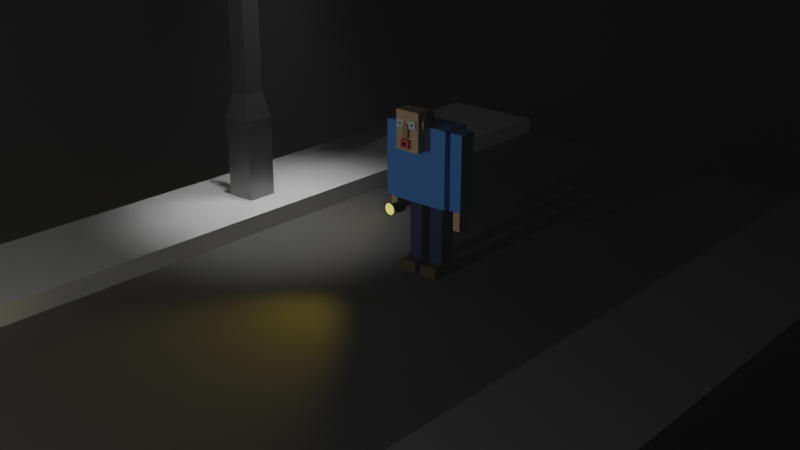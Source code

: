 # Source: ManInRoad.blend  (saved by Blender 2.90.8; exported with 4.5.12 LTS)
import bpy
from mathutils import Matrix  # noqa: F401  (used for matrix-valued properties, if any)

bpy.ops.wm.read_factory_settings(use_empty=True)
scene = bpy.context.scene
scene.name = 'Scene'

# ---- collections
col_collection = bpy.data.collections.new('Collection'); scene.collection.children.link(col_collection)
col_lights = bpy.data.collections.new('Lights'); scene.collection.children.link(col_lights)
col_man = bpy.data.collections.new('Man'); scene.collection.children.link(col_man)
col_lamp_post = bpy.data.collections.new('Lamp Post'); scene.collection.children.link(col_lamp_post)
col_floor = bpy.data.collections.new('Floor'); scene.collection.children.link(col_floor)

# ---- materials (node trees are filled in below, after node groups)
mat_light_blue = bpy.data.materials.new('Light Blue')
mat_skin_light = bpy.data.materials.new('Skin Light')
mat_dark_blue = bpy.data.materials.new('Dark Blue')
mat_brown = bpy.data.materials.new('Brown')
mat_material = bpy.data.materials.new('Material')
mat_material.alpha_threshold = 0.0
mat_material.line_color = (0.0, 0.0, 0.0, 1.0)
mat_skin_dark = bpy.data.materials.new('Skin Dark')
mat_material_002 = bpy.data.materials.new('Material.002')
mat_light = bpy.data.materials.new('Light')
mat_material_001 = bpy.data.materials.new('Material.001')
mat_mouth = bpy.data.materials.new('Mouth')
mat_material_003 = bpy.data.materials.new('Material.003')
mat_material_006 = bpy.data.materials.new('Material.006')
mat_material_004 = bpy.data.materials.new('Material.004')
mat_material_005 = bpy.data.materials.new('Material.005')

# ---- material node trees
mat_light_blue.use_nodes = True; mat_light_blue.node_tree.nodes.clear()
_N = mat_light_blue.node_tree.nodes; _L = mat_light_blue.node_tree.links
n0 = _N.new('ShaderNodeBsdfPrincipled'); n0.name = 'Principled BSDF'; n0.location = (10, 300)
n0.distribution = 'GGX'
n0.subsurface_method = 'BURLEY'
n0.inputs[0].default_value = (0.08367, 0.3288, 0.8, 1.0)
n0.inputs[3].default_value = 1.45
n0.inputs[27].default_value = (0.0, 0.0, 0.0, 1.0)
n0.inputs[28].default_value = 1.0
n1 = _N.new('ShaderNodeOutputMaterial'); n1.name = 'Material Output'; n1.location = (300, 300)
_L.new(n0.outputs[0], n1.inputs[0])
n1.is_active_output = True
mat_skin_light.use_nodes = True; mat_skin_light.node_tree.nodes.clear()
_N = mat_skin_light.node_tree.nodes; _L = mat_skin_light.node_tree.links
n0 = _N.new('ShaderNodeBsdfPrincipled'); n0.name = 'Principled BSDF'; n0.location = (10, 300)
n0.distribution = 'GGX'
n0.subsurface_method = 'BURLEY'
n0.inputs[0].default_value = (0.6728, 0.4784, 0.2805, 1.0)
n0.inputs[3].default_value = 1.45
n0.inputs[27].default_value = (0.0, 0.0, 0.0, 1.0)
n0.inputs[28].default_value = 1.0
n1 = _N.new('ShaderNodeOutputMaterial'); n1.name = 'Material Output'; n1.location = (300, 300)
_L.new(n0.outputs[0], n1.inputs[0])
n1.is_active_output = True
mat_dark_blue.use_nodes = True; mat_dark_blue.node_tree.nodes.clear()
_N = mat_dark_blue.node_tree.nodes; _L = mat_dark_blue.node_tree.links
n0 = _N.new('ShaderNodeBsdfPrincipled'); n0.name = 'Principled BSDF'; n0.location = (10, 300)
n0.distribution = 'GGX'
n0.subsurface_method = 'BURLEY'
n0.inputs[0].default_value = (0.01924, 0.04666, 0.1261, 1.0)
n0.inputs[3].default_value = 1.45
n0.inputs[27].default_value = (0.0, 0.0, 0.0, 1.0)
n0.inputs[28].default_value = 1.0
n1 = _N.new('ShaderNodeOutputMaterial'); n1.name = 'Material Output'; n1.location = (300, 300)
_L.new(n0.outputs[0], n1.inputs[0])
n1.is_active_output = True
mat_brown.use_nodes = True; mat_brown.node_tree.nodes.clear()
_N = mat_brown.node_tree.nodes; _L = mat_brown.node_tree.links
n0 = _N.new('ShaderNodeBsdfPrincipled'); n0.name = 'Principled BSDF'; n0.location = (10, 300)
n0.distribution = 'GGX'
n0.subsurface_method = 'BURLEY'
n0.inputs[0].default_value = (0.1051, 0.06828, 0.02769, 1.0)
n0.inputs[3].default_value = 1.45
n0.inputs[27].default_value = (0.0, 0.0, 0.0, 1.0)
n0.inputs[28].default_value = 1.0
n1 = _N.new('ShaderNodeOutputMaterial'); n1.name = 'Material Output'; n1.location = (300, 300)
_L.new(n0.outputs[0], n1.inputs[0])
n1.is_active_output = True
mat_material.use_nodes = True; mat_material.node_tree.nodes.clear()
_N = mat_material.node_tree.nodes; _L = mat_material.node_tree.links
n0 = _N.new('ShaderNodeOutputMaterial'); n0.name = 'Material Output'; n0.location = (300, 300)
n1 = _N.new('ShaderNodeBsdfPrincipled'); n1.name = 'Principled BSDF'; n1.location = (10, 300)
n1.distribution = 'GGX'
n1.subsurface_method = 'BURLEY'
n1.inputs[2].default_value = 0.0
n1.inputs[3].default_value = 1.45
n1.inputs[27].default_value = (0.0, 0.0, 0.0, 1.0)
n1.inputs[28].default_value = 1.0
_L.new(n1.outputs[0], n0.inputs[0])
n0.is_active_output = True
mat_skin_dark.use_nodes = True; mat_skin_dark.node_tree.nodes.clear()
_N = mat_skin_dark.node_tree.nodes; _L = mat_skin_dark.node_tree.links
n0 = _N.new('ShaderNodeBsdfPrincipled'); n0.name = 'Principled BSDF'; n0.location = (10, 300)
n0.distribution = 'GGX'
n0.subsurface_method = 'BURLEY'
n0.inputs[0].default_value = (0.4606, 0.3288, 0.1943, 1.0)
n0.inputs[3].default_value = 1.45
n0.inputs[27].default_value = (0.0, 0.0, 0.0, 1.0)
n0.inputs[28].default_value = 1.0
n1 = _N.new('ShaderNodeOutputMaterial'); n1.name = 'Material Output'; n1.location = (300, 300)
_L.new(n0.outputs[0], n1.inputs[0])
n1.is_active_output = True
mat_material_002.use_nodes = True; mat_material_002.node_tree.nodes.clear()
_N = mat_material_002.node_tree.nodes; _L = mat_material_002.node_tree.links
n0 = _N.new('ShaderNodeBsdfPrincipled'); n0.name = 'Principled BSDF'; n0.location = (10, 300)
n0.distribution = 'GGX'
n0.subsurface_method = 'BURLEY'
n0.inputs[0].default_value = (0.06187, 0.06187, 0.06187, 1.0)
n0.inputs[3].default_value = 1.45
n0.inputs[27].default_value = (0.0, 0.0, 0.0, 1.0)
n0.inputs[28].default_value = 1.0
n1 = _N.new('ShaderNodeOutputMaterial'); n1.name = 'Material Output'; n1.location = (300, 300)
_L.new(n0.outputs[0], n1.inputs[0])
n1.is_active_output = True
mat_light.use_nodes = True; mat_light.node_tree.nodes.clear()
_N = mat_light.node_tree.nodes; _L = mat_light.node_tree.links
n0 = _N.new('ShaderNodeBsdfPrincipled'); n0.name = 'Principled BSDF'; n0.location = (10, 300)
n0.distribution = 'GGX'
n0.subsurface_method = 'BURLEY'
n0.inputs[3].default_value = 1.45
n0.inputs[27].default_value = (1.0, 0.828, 0.1273, 1.0)
n0.inputs[28].default_value = 1.0
n1 = _N.new('ShaderNodeOutputMaterial'); n1.name = 'Material Output'; n1.location = (300, 300)
_L.new(n0.outputs[0], n1.inputs[0])
n1.is_active_output = True
mat_material_001.use_nodes = True; mat_material_001.node_tree.nodes.clear()
_N = mat_material_001.node_tree.nodes; _L = mat_material_001.node_tree.links
n0 = _N.new('ShaderNodeBsdfPrincipled'); n0.name = 'Principled BSDF'; n0.location = (10, 300)
n0.distribution = 'GGX'
n0.subsurface_method = 'BURLEY'
n0.inputs[0].default_value = (0.8, 0.1338, 0.1338, 1.0)
n0.inputs[3].default_value = 1.45
n0.inputs[27].default_value = (0.0, 0.0, 0.0, 1.0)
n0.inputs[28].default_value = 1.0
n1 = _N.new('ShaderNodeOutputMaterial'); n1.name = 'Material Output'; n1.location = (300, 300)
_L.new(n0.outputs[0], n1.inputs[0])
n1.is_active_output = True
mat_mouth.use_nodes = True; mat_mouth.node_tree.nodes.clear()
_N = mat_mouth.node_tree.nodes; _L = mat_mouth.node_tree.links
n0 = _N.new('ShaderNodeBsdfPrincipled'); n0.name = 'Principled BSDF'; n0.location = (10, 300)
n0.distribution = 'GGX'
n0.subsurface_method = 'BURLEY'
n0.inputs[0].default_value = (0.04212, 0.006054, 0.006473, 1.0)
n0.inputs[3].default_value = 1.45
n0.inputs[27].default_value = (0.0, 0.0, 0.0, 1.0)
n0.inputs[28].default_value = 1.0
n1 = _N.new('ShaderNodeOutputMaterial'); n1.name = 'Material Output'; n1.location = (300, 300)
_L.new(n0.outputs[0], n1.inputs[0])
n1.is_active_output = True
mat_material_003.use_nodes = True; mat_material_003.node_tree.nodes.clear()
_N = mat_material_003.node_tree.nodes; _L = mat_material_003.node_tree.links
n0 = _N.new('ShaderNodeBsdfPrincipled'); n0.name = 'Principled BSDF'; n0.location = (10, 300)
n0.distribution = 'GGX'
n0.subsurface_method = 'BURLEY'
n0.inputs[0].default_value = (0.2529, 0.2529, 0.2529, 1.0)
n0.inputs[1].default_value = 1.0
n0.inputs[2].default_value = 0.4255
n0.inputs[3].default_value = 1.45
n0.inputs[27].default_value = (0.0, 0.0, 0.0, 1.0)
n0.inputs[28].default_value = 1.0
n1 = _N.new('ShaderNodeOutputMaterial'); n1.name = 'Material Output'; n1.location = (300, 300)
_L.new(n0.outputs[0], n1.inputs[0])
n1.is_active_output = True
mat_material_006.use_nodes = True; mat_material_006.node_tree.nodes.clear()
_N = mat_material_006.node_tree.nodes; _L = mat_material_006.node_tree.links
n0 = _N.new('ShaderNodeOutputMaterial'); n0.name = 'Material Output'; n0.location = (300, 300)
n1 = _N.new('ShaderNodeBsdfPrincipled'); n1.name = 'Principled BSDF'; n1.location = (10, 300)
n1.distribution = 'GGX'
n1.subsurface_method = 'BURLEY'
n1.inputs[3].default_value = 1.45
n1.inputs[28].default_value = 1.0
_L.new(n1.outputs[0], n0.inputs[0])
n0.is_active_output = True
mat_material_004.use_nodes = True; mat_material_004.node_tree.nodes.clear()
_N = mat_material_004.node_tree.nodes; _L = mat_material_004.node_tree.links
n0 = _N.new('ShaderNodeOutputMaterial'); n0.name = 'Material Output'; n0.location = (300, 300)
n1 = _N.new('ShaderNodeBsdfPrincipled'); n1.name = 'Principled BSDF'; n1.location = (10, 300)
n1.distribution = 'GGX'
n1.subsurface_method = 'BURLEY'
n1.inputs[0].default_value = (0.0985, 0.0985, 0.0985, 1.0)
n1.inputs[3].default_value = 1.45
n1.inputs[27].default_value = (0.0, 0.0, 0.0, 1.0)
n1.inputs[28].default_value = 1.0
_L.new(n1.outputs[0], n0.inputs[0])
n0.is_active_output = True
mat_material_005.use_nodes = True; mat_material_005.node_tree.nodes.clear()
_N = mat_material_005.node_tree.nodes; _L = mat_material_005.node_tree.links
n0 = _N.new('ShaderNodeBsdfPrincipled'); n0.name = 'Principled BSDF'; n0.location = (10, 300)
n0.distribution = 'GGX'
n0.subsurface_method = 'BURLEY'
n0.inputs[0].default_value = (0.233, 0.233, 0.233, 1.0)
n0.inputs[3].default_value = 1.45
n0.inputs[27].default_value = (0.0, 0.0, 0.0, 1.0)
n0.inputs[28].default_value = 1.0
n1 = _N.new('ShaderNodeOutputMaterial'); n1.name = 'Material Output'; n1.location = (300, 300)
_L.new(n0.outputs[0], n1.inputs[0])
n1.is_active_output = True

# ---- world
world_world = bpy.data.worlds.new('World'); scene.world = world_world
world_world.use_nodes = True; world_world.node_tree.nodes.clear()
_N = world_world.node_tree.nodes; _L = world_world.node_tree.links
n0 = _N.new('ShaderNodeBackground'); n0.name = 'Background'; n0.location = (10, 300)
n0.inputs[0].default_value = (0.003426, 0.004259, 0.01772, 1.0)
n0.inputs[1].default_value = 39.2
n1 = _N.new('ShaderNodeOutputWorld'); n1.name = 'World Output'; n1.location = (300, 300)
n2 = _N.new('ShaderNodeVolumePrincipled'); n2.name = 'Principled Volume'; n2.location = (14, 167)
n2.inputs[2].default_value = 0.005
_L.new(n0.outputs[0], n1.inputs[0])
_L.new(n2.outputs[0], n1.inputs[1])
n1.is_active_output = True
world_world.use_eevee_finite_volume = True
world_world.color = (0.05088, 0.05088, 0.05088)
world_world.use_sun_shadow = False
world_world.sun_shadow_jitter_overblur = 0.0

# ---- cameras
cam_camera = bpy.data.cameras.new('Camera')
cam_camera.clip_end = 100.0
cam_camera.ortho_scale = 7.314

# ---- lights
light_point = bpy.data.lights.new('Point', 'POINT')
light_point.transmission_factor = 0.0
light_point.energy = 5000.0
light_point.shadow_soft_size = 0.32
light_point.shadow_maximum_resolution = 0.006
light_point.use_absolute_resolution = True
light_point.cycles.max_bounces = 1015
light_sun = bpy.data.lights.new('Sun', 'SUN')
light_sun.color = (0.4048, 0.4838, 1.0)
light_sun.transmission_factor = 0.0
light_sun.energy = 1.0
light_sun.shadow_soft_size = 0.125
light_spot_001 = bpy.data.lights.new('Spot.001', 'SPOT')
light_spot_001.color = (1.0, 0.7411, 0.05179)
light_spot_001.transmission_factor = 0.0
light_spot_001.energy = 2000.0
light_spot_001.shadow_soft_size = 0.31
light_spot_001.shadow_maximum_resolution = 0.006
light_spot_001.use_absolute_resolution = True
light_spot_001.spot_blend = 1.0
light_spot_001.spot_size = 1.21
light_spot_001.cycles.max_bounces = 1020
light_spot = bpy.data.lights.new('Spot', 'SPOT')
light_spot.transmission_factor = 0.0
light_spot.energy = 1e+04
light_spot.shadow_soft_size = 0.89
light_spot.shadow_maximum_resolution = 0.006
light_spot.use_absolute_resolution = True
light_spot.spot_blend = 1.0
light_spot.spot_size = 0.9268

# ---- meshes
me_cube = bpy.data.meshes.new('Cube')
me_cube.from_pydata([(1.0, 1.0, 1.0), (1.0, 1.0, -1.0), (1.0, -1.0, 1.0), (1.0, -1.0, -1.0), (-1.0, 1.0, 1.0), (-1.0, 1.0, -1.0), (-1.0, -1.0, 1.0), (-1.0, -1.0, -1.0)], [], [(0, 4, 6, 2), (3, 2, 6, 7), (7, 6, 4, 5), (5, 1, 3, 7), (1, 0, 2, 3), (5, 4, 0, 1)])
_uv = me_cube.uv_layers.new(name='UVMap')
_uv.uv.foreach_set('vector', [0.625, 0.5, 0.875, 0.5, 0.875, 0.75, 0.625, 0.75, 0.375, 0.75, 0.625, 0.75, 0.625, 1.0, 0.375, 1.0, 0.375, 0.0, 0.625, 0.0, 0.625, 0.25, 0.375, 0.25, 0.125, 0.5, 0.375, 0.5, 0.375, 0.75, 0.125, 0.75, 0.375, 0.5, 0.625, 0.5, 0.625, 0.75, 0.375, 0.75, 0.375, 0.25, 0.625, 0.25, 0.625, 0.5, 0.375, 0.5])
me_cube.materials.append(mat_light_blue)
me_cube.use_remesh_preserve_volume = False
me_cube.use_remesh_preserve_attributes = False
me_cube.use_mirror_vertex_groups = False
me_cube.update()
me_cube_001 = bpy.data.meshes.new('Cube.001')
me_cube_001.from_pydata([(1.0, 1.0, 1.0), (1.0, 1.0, -1.0), (1.0, -1.0, 1.0), (1.0, -1.0, -1.0), (-1.0, 1.0, 1.0), (-1.0, 1.0, -1.0), (-1.0, -1.0, 1.0), (-1.0, -1.0, -1.0)], [], [(0, 4, 6, 2), (3, 2, 6, 7), (7, 6, 4, 5), (5, 1, 3, 7), (1, 0, 2, 3), (5, 4, 0, 1)])
_uv = me_cube_001.uv_layers.new(name='UVMap')
_uv.uv.foreach_set('vector', [0.625, 0.5, 0.875, 0.5, 0.875, 0.75, 0.625, 0.75, 0.375, 0.75, 0.625, 0.75, 0.625, 1.0, 0.375, 1.0, 0.375, 0.0, 0.625, 0.0, 0.625, 0.25, 0.375, 0.25, 0.125, 0.5, 0.375, 0.5, 0.375, 0.75, 0.125, 0.75, 0.375, 0.5, 0.625, 0.5, 0.625, 0.75, 0.375, 0.75, 0.375, 0.25, 0.625, 0.25, 0.625, 0.5, 0.375, 0.5])
me_cube_001.materials.append(mat_skin_light)
me_cube_001.use_remesh_preserve_volume = False
me_cube_001.use_remesh_preserve_attributes = False
me_cube_001.use_mirror_vertex_groups = False
me_cube_001.update()
me_cube_003 = bpy.data.meshes.new('Cube.003')
me_cube_003.from_pydata([(1.0, 1.0, 1.0), (1.0, 1.0, -1.0), (1.0, -1.0, 1.0), (1.0, -1.0, -1.0), (-1.0, 1.0, 1.0), (-1.0, 1.0, -1.0), (-1.0, -1.0, 1.0), (-1.0, -1.0, -1.0)], [], [(0, 4, 6, 2), (3, 2, 6, 7), (7, 6, 4, 5), (5, 1, 3, 7), (1, 0, 2, 3), (5, 4, 0, 1)])
_uv = me_cube_003.uv_layers.new(name='UVMap')
_uv.uv.foreach_set('vector', [0.625, 0.5, 0.875, 0.5, 0.875, 0.75, 0.625, 0.75, 0.375, 0.75, 0.625, 0.75, 0.625, 1.0, 0.375, 1.0, 0.375, 0.0, 0.625, 0.0, 0.625, 0.25, 0.375, 0.25, 0.125, 0.5, 0.375, 0.5, 0.375, 0.75, 0.125, 0.75, 0.375, 0.5, 0.625, 0.5, 0.625, 0.75, 0.375, 0.75, 0.375, 0.25, 0.625, 0.25, 0.625, 0.5, 0.375, 0.5])
me_cube_003.materials.append(mat_light_blue)
me_cube_003.use_remesh_preserve_volume = False
me_cube_003.use_remesh_preserve_attributes = False
me_cube_003.use_mirror_vertex_groups = False
me_cube_003.update()
me_cube_004 = bpy.data.meshes.new('Cube.004')
me_cube_004.from_pydata([(1.0, 1.0, 1.0), (1.0, 1.0, -1.0), (1.0, -1.0, 1.0), (1.0, -1.0, -1.0), (-1.0, 1.0, 1.0), (-1.0, 1.0, -1.0), (-1.0, -1.0, 1.0), (-1.0, -1.0, -1.0)], [], [(0, 4, 6, 2), (3, 2, 6, 7), (7, 6, 4, 5), (5, 1, 3, 7), (1, 0, 2, 3), (5, 4, 0, 1)])
_uv = me_cube_004.uv_layers.new(name='UVMap')
_uv.uv.foreach_set('vector', [0.625, 0.5, 0.875, 0.5, 0.875, 0.75, 0.625, 0.75, 0.375, 0.75, 0.625, 0.75, 0.625, 1.0, 0.375, 1.0, 0.375, 0.0, 0.625, 0.0, 0.625, 0.25, 0.375, 0.25, 0.125, 0.5, 0.375, 0.5, 0.375, 0.75, 0.125, 0.75, 0.375, 0.5, 0.625, 0.5, 0.625, 0.75, 0.375, 0.75, 0.375, 0.25, 0.625, 0.25, 0.625, 0.5, 0.375, 0.5])
me_cube_004.materials.append(mat_dark_blue)
me_cube_004.use_remesh_preserve_volume = False
me_cube_004.use_remesh_preserve_attributes = False
me_cube_004.use_mirror_vertex_groups = False
me_cube_004.update()
me_cube_005 = bpy.data.meshes.new('Cube.005')
me_cube_005.from_pydata([(1.0, 1.0, 1.0), (1.0, 1.0, -1.0), (1.0, -1.0, 1.0), (1.0, -1.0, -1.0), (-1.0, 1.0, 1.0), (-1.0, 1.0, -1.0), (-1.0, -1.0, 1.0), (-1.0, -1.0, -1.0)], [], [(0, 4, 6, 2), (3, 2, 6, 7), (7, 6, 4, 5), (5, 1, 3, 7), (1, 0, 2, 3), (5, 4, 0, 1)])
_uv = me_cube_005.uv_layers.new(name='UVMap')
_uv.uv.foreach_set('vector', [0.625, 0.5, 0.875, 0.5, 0.875, 0.75, 0.625, 0.75, 0.375, 0.75, 0.625, 0.75, 0.625, 1.0, 0.375, 1.0, 0.375, 0.0, 0.625, 0.0, 0.625, 0.25, 0.375, 0.25, 0.125, 0.5, 0.375, 0.5, 0.375, 0.75, 0.125, 0.75, 0.375, 0.5, 0.625, 0.5, 0.625, 0.75, 0.375, 0.75, 0.375, 0.25, 0.625, 0.25, 0.625, 0.5, 0.375, 0.5])
me_cube_005.materials.append(mat_dark_blue)
me_cube_005.use_remesh_preserve_volume = False
me_cube_005.use_remesh_preserve_attributes = False
me_cube_005.use_mirror_vertex_groups = False
me_cube_005.update()
me_cube_006 = bpy.data.meshes.new('Cube.006')
me_cube_006.from_pydata([(1.0, 1.0, 1.0), (1.0, 1.0, -1.0), (1.0, -1.0, 1.0), (1.0, -1.0, -1.0), (-1.0, 1.0, 1.0), (-1.0, 1.0, -1.0), (-1.0, -1.0, 1.0), (-1.0, -1.0, -1.0)], [], [(0, 4, 6, 2), (3, 2, 6, 7), (7, 6, 4, 5), (5, 1, 3, 7), (1, 0, 2, 3), (5, 4, 0, 1)])
_uv = me_cube_006.uv_layers.new(name='UVMap')
_uv.uv.foreach_set('vector', [0.625, 0.5, 0.875, 0.5, 0.875, 0.75, 0.625, 0.75, 0.375, 0.75, 0.625, 0.75, 0.625, 1.0, 0.375, 1.0, 0.375, 0.0, 0.625, 0.0, 0.625, 0.25, 0.375, 0.25, 0.125, 0.5, 0.375, 0.5, 0.375, 0.75, 0.125, 0.75, 0.375, 0.5, 0.625, 0.5, 0.625, 0.75, 0.375, 0.75, 0.375, 0.25, 0.625, 0.25, 0.625, 0.5, 0.375, 0.5])
me_cube_006.materials.append(mat_brown)
me_cube_006.use_remesh_preserve_volume = False
me_cube_006.use_remesh_preserve_attributes = False
me_cube_006.use_mirror_vertex_groups = False
me_cube_006.update()
me_cube_007 = bpy.data.meshes.new('Cube.007')
me_cube_007.from_pydata([(1.0, 1.0, 1.0), (1.0, 1.0, -1.0), (1.0, -1.0, 1.0), (1.0, -1.0, -1.0), (-1.0, 1.0, 1.0), (-1.0, 1.0, -1.0), (-1.0, -1.0, 1.0), (-1.0, -1.0, -1.0)], [], [(0, 4, 6, 2), (3, 2, 6, 7), (7, 6, 4, 5), (5, 1, 3, 7), (1, 0, 2, 3), (5, 4, 0, 1)])
_uv = me_cube_007.uv_layers.new(name='UVMap')
_uv.uv.foreach_set('vector', [0.625, 0.5, 0.875, 0.5, 0.875, 0.75, 0.625, 0.75, 0.375, 0.75, 0.625, 0.75, 0.625, 1.0, 0.375, 1.0, 0.375, 0.0, 0.625, 0.0, 0.625, 0.25, 0.375, 0.25, 0.125, 0.5, 0.375, 0.5, 0.375, 0.75, 0.125, 0.75, 0.375, 0.5, 0.625, 0.5, 0.625, 0.75, 0.375, 0.75, 0.375, 0.25, 0.625, 0.25, 0.625, 0.5, 0.375, 0.5])
me_cube_007.materials.append(mat_brown)
me_cube_007.use_remesh_preserve_volume = False
me_cube_007.use_remesh_preserve_attributes = False
me_cube_007.use_mirror_vertex_groups = False
me_cube_007.update()
me_cube_008 = bpy.data.meshes.new('Cube.008')
me_cube_008.from_pydata([(1.0, 1.0, 1.0), (1.0, 1.0, -1.0), (1.0, -1.0, 1.0), (1.0, -1.0, -1.0), (-1.0, 1.0, 1.0), (-1.0, 1.0, -1.0), (-1.0, -1.0, 1.0), (-1.0, -1.0, -1.0)], [], [(0, 4, 6, 2), (3, 2, 6, 7), (7, 6, 4, 5), (5, 1, 3, 7), (1, 0, 2, 3), (5, 4, 0, 1)])
_uv = me_cube_008.uv_layers.new(name='UVMap')
_uv.uv.foreach_set('vector', [0.625, 0.5, 0.875, 0.5, 0.875, 0.75, 0.625, 0.75, 0.375, 0.75, 0.625, 0.75, 0.625, 1.0, 0.375, 1.0, 0.375, 0.0, 0.625, 0.0, 0.625, 0.25, 0.375, 0.25, 0.125, 0.5, 0.375, 0.5, 0.375, 0.75, 0.125, 0.75, 0.375, 0.5, 0.625, 0.5, 0.625, 0.75, 0.375, 0.75, 0.375, 0.25, 0.625, 0.25, 0.625, 0.5, 0.375, 0.5])
me_cube_008.materials.append(mat_skin_light)
me_cube_008.use_remesh_preserve_volume = False
me_cube_008.use_remesh_preserve_attributes = False
me_cube_008.use_mirror_vertex_groups = False
me_cube_008.update()
me_cube_010 = bpy.data.meshes.new('Cube.010')
me_cube_010.from_pydata([(1.0, 1.0, 1.0), (1.0, 1.0, -1.0), (1.0, -1.0, 1.0), (1.0, -1.0, -1.0), (-1.0, 1.0, 1.0), (-1.0, 1.0, -1.0), (-1.0, -1.0, 1.0), (-1.0, -1.0, -1.0)], [], [(0, 4, 6, 2), (3, 2, 6, 7), (7, 6, 4, 5), (5, 1, 3, 7), (1, 0, 2, 3), (5, 4, 0, 1)])
_uv = me_cube_010.uv_layers.new(name='UVMap')
_uv.uv.foreach_set('vector', [0.625, 0.5, 0.875, 0.5, 0.875, 0.75, 0.625, 0.75, 0.375, 0.75, 0.625, 0.75, 0.625, 1.0, 0.375, 1.0, 0.375, 0.0, 0.625, 0.0, 0.625, 0.25, 0.375, 0.25, 0.125, 0.5, 0.375, 0.5, 0.375, 0.75, 0.125, 0.75, 0.375, 0.5, 0.625, 0.5, 0.625, 0.75, 0.375, 0.75, 0.375, 0.25, 0.625, 0.25, 0.625, 0.5, 0.375, 0.5])
me_cube_010.materials.append(mat_material)
me_cube_010.use_remesh_preserve_volume = False
me_cube_010.use_remesh_preserve_attributes = False
me_cube_010.use_mirror_vertex_groups = False
me_cube_010.update()
me_cube_011 = bpy.data.meshes.new('Cube.011')
me_cube_011.from_pydata([(1.0, 1.0, 1.0), (1.0, 1.0, -1.0), (1.0, -1.0, 1.0), (1.0, -1.0, -1.0), (-1.0, 1.0, 1.0), (-1.0, 1.0, -1.0), (-1.0, -1.0, 1.0), (-1.0, -1.0, -1.0)], [], [(0, 4, 6, 2), (3, 2, 6, 7), (7, 6, 4, 5), (5, 1, 3, 7), (1, 0, 2, 3), (5, 4, 0, 1)])
_uv = me_cube_011.uv_layers.new(name='UVMap')
_uv.uv.foreach_set('vector', [0.625, 0.5, 0.875, 0.5, 0.875, 0.75, 0.625, 0.75, 0.375, 0.75, 0.625, 0.75, 0.625, 1.0, 0.375, 1.0, 0.375, 0.0, 0.625, 0.0, 0.625, 0.25, 0.375, 0.25, 0.125, 0.5, 0.375, 0.5, 0.375, 0.75, 0.125, 0.75, 0.375, 0.5, 0.625, 0.5, 0.625, 0.75, 0.375, 0.75, 0.375, 0.25, 0.625, 0.25, 0.625, 0.5, 0.375, 0.5])
me_cube_011.materials.append(mat_material)
me_cube_011.use_remesh_preserve_volume = False
me_cube_011.use_remesh_preserve_attributes = False
me_cube_011.use_mirror_vertex_groups = False
me_cube_011.update()
me_cube_012 = bpy.data.meshes.new('Cube.012')
me_cube_012.from_pydata([(1.0, 1.0, 1.0), (1.0, 1.0, -1.0), (1.0, -1.0, 1.0), (1.0, -1.0, -1.0), (-1.0, 1.0, 1.0), (-1.0, 1.0, -1.0), (-1.0, -1.0, 1.0), (-1.0, -1.0, -1.0)], [], [(0, 4, 6, 2), (3, 2, 6, 7), (7, 6, 4, 5), (5, 1, 3, 7), (1, 0, 2, 3), (5, 4, 0, 1)])
_uv = me_cube_012.uv_layers.new(name='UVMap')
_uv.uv.foreach_set('vector', [0.625, 0.5, 0.875, 0.5, 0.875, 0.75, 0.625, 0.75, 0.375, 0.75, 0.625, 0.75, 0.625, 1.0, 0.375, 1.0, 0.375, 0.0, 0.625, 0.0, 0.625, 0.25, 0.375, 0.25, 0.125, 0.5, 0.375, 0.5, 0.375, 0.75, 0.125, 0.75, 0.375, 0.5, 0.625, 0.5, 0.625, 0.75, 0.375, 0.75, 0.375, 0.25, 0.625, 0.25, 0.625, 0.5, 0.375, 0.5])
me_cube_012.materials.append(mat_skin_dark)
me_cube_012.use_remesh_preserve_volume = False
me_cube_012.use_remesh_preserve_attributes = False
me_cube_012.use_mirror_vertex_groups = False
me_cube_012.update()
me_cube_014 = bpy.data.meshes.new('Cube.014')
me_cube_014.from_pydata([(1.0, 1.0, 1.0), (1.0, 1.0, -1.0), (1.0, -1.0, 1.0), (1.0, -1.0, -1.0), (-1.0, 1.0, 1.0), (-1.0, 1.0, -1.0), (-1.0, -1.0, 1.0), (-1.0, -1.0, -1.0)], [], [(0, 4, 6, 2), (3, 2, 6, 7), (7, 6, 4, 5), (5, 1, 3, 7), (1, 0, 2, 3), (5, 4, 0, 1)])
_uv = me_cube_014.uv_layers.new(name='UVMap')
_uv.uv.foreach_set('vector', [0.625, 0.5, 0.875, 0.5, 0.875, 0.75, 0.625, 0.75, 0.375, 0.75, 0.625, 0.75, 0.625, 1.0, 0.375, 1.0, 0.375, 0.0, 0.625, 0.0, 0.625, 0.25, 0.375, 0.25, 0.125, 0.5, 0.375, 0.5, 0.375, 0.75, 0.125, 0.75, 0.375, 0.5, 0.625, 0.5, 0.625, 0.75, 0.375, 0.75, 0.375, 0.25, 0.625, 0.25, 0.625, 0.5, 0.375, 0.5])
me_cube_014.materials.append(mat_dark_blue)
me_cube_014.use_remesh_preserve_volume = False
me_cube_014.use_remesh_preserve_attributes = False
me_cube_014.use_mirror_vertex_groups = False
me_cube_014.update()
me_cube_015 = bpy.data.meshes.new('Cube.015')
me_cube_015.from_pydata([(1.0, 1.0, 1.0), (1.0, 1.0, -1.0), (1.0, -1.0, 1.0), (1.0, -1.0, -1.0), (-1.0, 1.0, 1.0), (-1.0, 1.0, -1.0), (-1.0, -1.0, 1.0), (-1.0, -1.0, -1.0)], [], [(0, 4, 6, 2), (3, 2, 6, 7), (7, 6, 4, 5), (5, 1, 3, 7), (1, 0, 2, 3), (5, 4, 0, 1)])
_uv = me_cube_015.uv_layers.new(name='UVMap')
_uv.uv.foreach_set('vector', [0.625, 0.5, 0.875, 0.5, 0.875, 0.75, 0.625, 0.75, 0.375, 0.75, 0.625, 0.75, 0.625, 1.0, 0.375, 1.0, 0.375, 0.0, 0.625, 0.0, 0.625, 0.25, 0.375, 0.25, 0.125, 0.5, 0.375, 0.5, 0.375, 0.75, 0.125, 0.75, 0.375, 0.5, 0.625, 0.5, 0.625, 0.75, 0.375, 0.75, 0.375, 0.25, 0.625, 0.25, 0.625, 0.5, 0.375, 0.5])
me_cube_015.materials.append(mat_dark_blue)
me_cube_015.use_remesh_preserve_volume = False
me_cube_015.use_remesh_preserve_attributes = False
me_cube_015.use_mirror_vertex_groups = False
me_cube_015.update()
me_cube_016 = bpy.data.meshes.new('Cube.016')
me_cube_016.from_pydata([(1.0, 1.0, 1.0), (1.0, 1.0, -1.0), (1.0, -1.0, 1.0), (1.0, -1.0, -1.0), (-1.0, 1.0, 1.0), (-1.0, 1.0, -1.0), (-1.0, -1.0, 1.0), (-1.0, -1.0, -1.0)], [], [(0, 4, 6, 2), (3, 2, 6, 7), (7, 6, 4, 5), (5, 1, 3, 7), (1, 0, 2, 3), (5, 4, 0, 1)])
_uv = me_cube_016.uv_layers.new(name='UVMap')
_uv.uv.foreach_set('vector', [0.625, 0.5, 0.875, 0.5, 0.875, 0.75, 0.625, 0.75, 0.375, 0.75, 0.625, 0.75, 0.625, 1.0, 0.375, 1.0, 0.375, 0.0, 0.625, 0.0, 0.625, 0.25, 0.375, 0.25, 0.125, 0.5, 0.375, 0.5, 0.375, 0.75, 0.125, 0.75, 0.375, 0.5, 0.625, 0.5, 0.625, 0.75, 0.375, 0.75, 0.375, 0.25, 0.625, 0.25, 0.625, 0.5, 0.375, 0.5])
me_cube_016.materials.append(mat_light_blue)
me_cube_016.use_remesh_preserve_volume = False
me_cube_016.use_remesh_preserve_attributes = False
me_cube_016.use_mirror_vertex_groups = False
me_cube_016.update()
me_cube_017 = bpy.data.meshes.new('Cube.017')
me_cube_017.from_pydata([(1.0, 1.0, 1.0), (1.0, 1.0, -1.0), (1.0, -1.0, 1.0), (1.0, -1.0, -1.0), (-1.0, 1.0, 1.0), (-1.0, 1.0, -1.0), (-1.0, -1.0, 1.0), (-1.0, -1.0, -1.0)], [], [(0, 4, 6, 2), (3, 2, 6, 7), (7, 6, 4, 5), (5, 1, 3, 7), (1, 0, 2, 3), (5, 4, 0, 1)])
_uv = me_cube_017.uv_layers.new(name='UVMap')
_uv.uv.foreach_set('vector', [0.625, 0.5, 0.875, 0.5, 0.875, 0.75, 0.625, 0.75, 0.375, 0.75, 0.625, 0.75, 0.625, 1.0, 0.375, 1.0, 0.375, 0.0, 0.625, 0.0, 0.625, 0.25, 0.375, 0.25, 0.125, 0.5, 0.375, 0.5, 0.375, 0.75, 0.125, 0.75, 0.375, 0.5, 0.625, 0.5, 0.625, 0.75, 0.375, 0.75, 0.375, 0.25, 0.625, 0.25, 0.625, 0.5, 0.375, 0.5])
me_cube_017.materials.append(mat_skin_light)
me_cube_017.use_remesh_preserve_volume = False
me_cube_017.use_remesh_preserve_attributes = False
me_cube_017.use_mirror_vertex_groups = False
me_cube_017.update()
me_cube_018 = bpy.data.meshes.new('Cube.018')
me_cube_018.from_pydata([(1.0, 1.0, 1.0), (1.0, 1.0, -1.0), (1.0, -1.0, 1.0), (1.0, -1.0, -1.0), (-1.0, 1.0, 1.0), (-1.0, 1.0, -1.0), (-1.0, -1.0, 1.0), (-1.0, -1.0, -1.0), (1.0, 1.0, 0.0), (-1.0, -1.0, 0.0), (1.0, -1.0, 0.0), (-1.0, 1.0, 0.0), (-1.0, -1.92, 0.0), (-1.0, -1.92, 1.0), (1.0, -1.92, 1.0), (1.0, -1.92, 0.0), (-1.0, -2.272, 0.0), (-1.0, -2.272, 1.0), (1.0, -2.272, 1.0), (1.0, -2.272, 0.0)], [], [(0, 4, 6, 2), (6, 9, 12, 13), (9, 6, 4, 11), (5, 1, 3, 7), (8, 0, 2, 10), (11, 4, 0, 8), (5, 11, 8, 1), (1, 8, 10, 3), (7, 9, 11, 5), (3, 10, 9, 7), (13, 12, 16, 17), (10, 2, 14, 15), (9, 10, 15, 12), (2, 6, 13, 14), (19, 18, 17, 16), (12, 15, 19, 16), (14, 13, 17, 18), (15, 14, 18, 19)])
_uv = me_cube_018.uv_layers.new(name='UVMap')
_uv.uv.foreach_set('vector', [0.625, 0.5, 0.875, 0.5, 0.875, 0.75, 0.625, 0.75, 0.625, 0.0, 0.5, 0.0, 0.5, 0.0, 0.625, 0.0, 0.5, 0.0, 0.625, 0.0, 0.625, 0.25, 0.5, 0.25, 0.125, 0.5, 0.375, 0.5, 0.375, 0.75, 0.125, 0.75, 0.5, 0.5, 0.625, 0.5, 0.625, 0.75, 0.5, 0.75, 0.5, 0.25, 0.625, 0.25, 0.625, 0.5, 0.5, 0.5, 0.375, 0.25, 0.5, 0.25, 0.5, 0.5, 0.375, 0.5, 0.375, 0.5, 0.5, 0.5, 0.5, 0.75, 0.375, 0.75, 0.375, 0.0, 0.5, 0.0, 0.5, 0.25, 0.375, 0.25, 0.375, 0.75, 0.5, 0.75, 0.5, 1.0, 0.375, 1.0, 0.625, 0.0, 0.5, 0.0, 0.5, 0.0, 0.625, 0.0, 0.5, 0.75, 0.625, 0.75, 0.625, 0.75, 0.5, 0.75, 0.5, 1.0, 0.5, 0.75, 0.5, 0.75, 0.5, 1.0, 0.625, 0.75, 0.875, 0.75, 0.875, 0.75, 0.625, 0.75, 0.5, 0.75, 0.625, 0.75, 0.625, 1.0, 0.5, 1.0, 0.5, 1.0, 0.5, 0.75, 0.5, 0.75, 0.5, 1.0, 0.625, 0.75, 0.875, 0.75, 0.875, 0.75, 0.625, 0.75, 0.5, 0.75, 0.625, 0.75, 0.625, 0.75, 0.5, 0.75])
me_cube_018.materials.append(mat_brown)
me_cube_018.use_remesh_preserve_volume = False
me_cube_018.use_remesh_preserve_attributes = False
me_cube_018.use_mirror_vertex_groups = False
me_cube_018.update()
me_cube_019 = bpy.data.meshes.new('Cube.019')
me_cube_019.from_pydata([(1.0, 1.0, 1.0), (1.0, 1.0, -1.0), (1.0, -1.0, 1.0), (1.0, -1.0, -1.0), (-1.0, 1.0, 1.0), (-1.0, 1.0, -1.0), (-1.0, -1.0, 1.0), (-1.0, -1.0, -1.0)], [], [(0, 4, 6, 2), (3, 2, 6, 7), (7, 6, 4, 5), (5, 1, 3, 7), (1, 0, 2, 3), (5, 4, 0, 1)])
_uv = me_cube_019.uv_layers.new(name='UVMap')
_uv.uv.foreach_set('vector', [0.625, 0.5, 0.875, 0.5, 0.875, 0.75, 0.625, 0.75, 0.375, 0.75, 0.625, 0.75, 0.625, 1.0, 0.375, 1.0, 0.375, 0.0, 0.625, 0.0, 0.625, 0.25, 0.375, 0.25, 0.125, 0.5, 0.375, 0.5, 0.375, 0.75, 0.125, 0.75, 0.375, 0.5, 0.625, 0.5, 0.625, 0.75, 0.375, 0.75, 0.375, 0.25, 0.625, 0.25, 0.625, 0.5, 0.375, 0.5])
me_cube_019.materials.append(mat_skin_dark)
me_cube_019.use_remesh_preserve_volume = False
me_cube_019.use_remesh_preserve_attributes = False
me_cube_019.use_mirror_vertex_groups = False
me_cube_019.update()
me_cube_020 = bpy.data.meshes.new('Cube.020')
me_cube_020.from_pydata([(1.0, 1.0, 1.0), (1.0, 1.0, -1.0), (1.0, -1.0, 1.0), (1.0, -1.0, -1.0), (-1.0, 1.0, 1.0), (-1.0, 1.0, -1.0), (-1.0, -1.0, 1.0), (-1.0, -1.0, -1.0)], [], [(0, 4, 6, 2), (3, 2, 6, 7), (7, 6, 4, 5), (5, 1, 3, 7), (1, 0, 2, 3), (5, 4, 0, 1)])
_uv = me_cube_020.uv_layers.new(name='UVMap')
_uv.uv.foreach_set('vector', [0.625, 0.5, 0.875, 0.5, 0.875, 0.75, 0.625, 0.75, 0.375, 0.75, 0.625, 0.75, 0.625, 1.0, 0.375, 1.0, 0.375, 0.0, 0.625, 0.0, 0.625, 0.25, 0.375, 0.25, 0.125, 0.5, 0.375, 0.5, 0.375, 0.75, 0.125, 0.75, 0.375, 0.5, 0.625, 0.5, 0.625, 0.75, 0.375, 0.75, 0.375, 0.25, 0.625, 0.25, 0.625, 0.5, 0.375, 0.5])
me_cube_020.materials.append(mat_skin_dark)
me_cube_020.use_remesh_preserve_volume = False
me_cube_020.use_remesh_preserve_attributes = False
me_cube_020.use_mirror_vertex_groups = False
me_cube_020.update()
me_cylinder_001 = bpy.data.meshes.new('Cylinder.001')
me_cylinder_001.from_pydata([(0.0, 1.0, -1.0), (0.0, 1.0, 1.0), (0.5, 0.866, -1.0), (0.5, 0.866, 1.0), (0.866, 0.5, -1.0), (0.866, 0.5, 1.0), (1.0, -4.371e-08, -1.0), (1.0, -4.371e-08, 1.0), (0.866, -0.5, -1.0), (0.866, -0.5, 1.0), (0.5, -0.866, -1.0), (0.5, -0.866, 1.0), (1.51e-07, -1.0, -1.0), (1.51e-07, -1.0, 1.0), (-0.5, -0.866, -1.0), (-0.5, -0.866, 1.0), (-0.866, -0.5, -1.0), (-0.866, -0.5, 1.0), (-1.0, -4.649e-07, -1.0), (-1.0, -4.649e-07, 1.0), (-0.866, 0.5, -1.0), (-0.866, 0.5, 1.0), (-0.5, 0.866, -1.0), (-0.5, 0.866, 1.0), (0.7404, 1.282, 1.437), (1.042e-06, 1.481, 1.437), (1.282, 0.7404, 1.437), (1.481, 2.814e-06, 1.437), (1.282, -0.7404, 1.437), (0.7404, -1.282, 1.437), (1.243e-06, -1.481, 1.437), (-0.7404, -1.282, 1.437), (-1.282, -0.7404, 1.437), (-1.481, 2.185e-06, 1.437), (-1.282, 0.7404, 1.437), (-0.7404, 1.282, 1.437), (0.8761, 1.517, 1.437), (1.012e-06, 1.752, 1.437), (1.517, 0.8761, 1.437), (1.752, 2.793e-06, 1.437), (1.517, -0.8761, 1.437), (0.8761, -1.517, 1.437), (1.277e-06, -1.752, 1.437), (-0.8761, -1.517, 1.437), (-1.517, -0.8761, 1.437), (-1.752, 2.055e-06, 1.437), (-1.517, 0.8761, 1.437), (-0.8761, 1.517, 1.437), (0.7404, 1.282, 1.355), (1.042e-06, 1.481, 1.355), (1.282, 0.7404, 1.355), (1.481, 2.814e-06, 1.355), (1.282, -0.7404, 1.355), (0.7404, -1.282, 1.355), (1.243e-06, -1.481, 1.355), (-0.7404, -1.282, 1.355), (-1.282, -0.7404, 1.355), (-1.481, 2.185e-06, 1.355), (-1.282, 0.7404, 1.355), (-0.7404, 1.282, 1.355), (0.7404, 1.282, 1.343), (1.05e-06, 1.481, 1.343), (1.282, 0.7404, 1.343), (1.481, 2.814e-06, 1.343), (1.282, -0.7404, 1.343), (0.7404, -1.282, 1.343), (1.252e-06, -1.481, 1.343), (-0.7404, -1.282, 1.343), (-1.282, -0.7404, 1.343), (-1.481, 2.185e-06, 1.343), (-1.282, 0.7404, 1.343), (-0.7404, 1.282, 1.343)], [], [(0, 1, 3, 2), (2, 3, 5, 4), (4, 5, 7, 6), (6, 7, 9, 8), (8, 9, 11, 10), (10, 11, 13, 12), (12, 13, 15, 14), (14, 15, 17, 16), (16, 17, 19, 18), (18, 19, 21, 20), (17, 15, 43, 44), (20, 21, 23, 22), (22, 23, 1, 0), (0, 2, 4, 6, 8, 10, 12, 14, 16, 18, 20, 22), (32, 31, 55, 56), (15, 13, 42, 43), (13, 11, 41, 42), (11, 9, 40, 41), (9, 7, 39, 40), (1, 23, 47, 37), (3, 1, 37, 36), (7, 5, 38, 39), (23, 21, 46, 47), (5, 3, 36, 38), (21, 19, 45, 46), (19, 17, 44, 45), (25, 24, 36, 37), (24, 26, 38, 36), (26, 27, 39, 38), (27, 28, 40, 39), (28, 29, 41, 40), (29, 30, 42, 41), (30, 31, 43, 42), (31, 32, 44, 43), (32, 33, 45, 44), (33, 34, 46, 45), (34, 35, 47, 46), (35, 25, 37, 47), (48, 49, 61, 60), (29, 28, 52, 53), (25, 35, 59, 49), (26, 24, 48, 50), (33, 32, 56, 57), (30, 29, 53, 54), (27, 26, 50, 51), (34, 33, 57, 58), (31, 30, 54, 55), (28, 27, 51, 52), (35, 34, 58, 59), (24, 25, 49, 48), (60, 61, 71, 70, 69, 68, 67, 66, 65, 64, 63, 62), (56, 55, 67, 68), (53, 52, 64, 65), (49, 59, 71, 61), (50, 48, 60, 62), (57, 56, 68, 69), (54, 53, 65, 66), (51, 50, 62, 63), (58, 57, 69, 70), (55, 54, 66, 67), (52, 51, 63, 64), (59, 58, 70, 71)])
me_cylinder_001.polygons.foreach_set('material_index', [0, 0, 0, 0, 0, 0, 0, 0, 0, 0, 0, 0, 0, 0, 0, 0, 0, 0, 0, 0, 0, 0, 0, 0, 0, 0, 0, 0, 0, 0, 0, 0, 0, 0, 0, 0, 0, 0, 0, 0, 0, 0, 0, 0, 0, 0, 0, 0, 0, 0, 1, 0, 0, 0, 0, 0, 0, 0, 0, 0, 0, 0])
_uv = me_cylinder_001.uv_layers.new(name='UVMap')
_uv.uv.foreach_set('vector', [1.0, 0.5, 1.0, 1.0, 0.9167, 1.0, 0.9167, 0.5, 0.9167, 0.5, 0.9167, 1.0, 0.8333, 1.0, 0.8333, 0.5, 0.8333, 0.5, 0.8333, 1.0, 0.75, 1.0, 0.75, 0.5, 0.75, 0.5, 0.75, 1.0, 0.6667, 1.0, 0.6667, 0.5, 0.6667, 0.5, 0.6667, 1.0, 0.5833, 1.0, 0.5833, 0.5, 0.5833, 0.5, 0.5833, 1.0, 0.5, 1.0, 0.5, 0.5, 0.5, 0.5, 0.5, 1.0, 0.4167, 1.0, 0.4167, 0.5, 0.4167, 0.5, 0.4167, 1.0, 0.3333, 1.0, 0.3333, 0.5, 0.3333, 0.5, 0.3333, 1.0, 0.25, 1.0, 0.25, 0.5, 0.25, 0.5, 0.25, 1.0, 0.1667, 1.0, 0.1667, 0.5, 0.3333, 1.0, 0.4167, 1.0, 0.4167, 1.0, 0.3333, 1.0, 0.1667, 0.5, 0.1667, 1.0, 0.08333, 1.0, 0.08333, 0.5, 0.08333, 0.5, 0.08333, 1.0, 7.451e-08, 1.0, 7.451e-08, 0.5, 0.75, 0.49, 0.87, 0.4578, 0.9578, 0.37, 0.99, 0.25, 0.9578, 0.13, 0.87, 0.04215, 0.75, 0.01, 0.63, 0.04215, 0.5422, 0.13, 0.51, 0.25, 0.5422, 0.37, 0.63, 0.4578, 0.07435, 0.1486, 0.1486, 0.07435, 0.1486, 0.07435, 0.07435, 0.1486, 0.4167, 1.0, 0.5, 1.0, 0.5, 1.0, 0.4167, 1.0, 0.5, 1.0, 0.5833, 1.0, 0.5833, 1.0, 0.5, 1.0, 0.5833, 1.0, 0.6667, 1.0, 0.6667, 1.0, 0.5833, 1.0, 0.6667, 1.0, 0.75, 1.0, 0.75, 1.0, 0.6667, 1.0, 7.451e-08, 1.0, 0.08333, 1.0, 0.08333, 1.0, 7.451e-08, 1.0, 0.9167, 1.0, 1.0, 1.0, 1.0, 1.0, 0.9167, 1.0, 0.75, 1.0, 0.8333, 1.0, 0.8333, 1.0, 0.75, 1.0, 0.08333, 1.0, 0.1667, 1.0, 0.1667, 1.0, 0.08333, 1.0, 0.8333, 1.0, 0.9167, 1.0, 0.9167, 1.0, 0.8333, 1.0, 0.1667, 1.0, 0.25, 1.0, 0.25, 1.0, 0.1667, 1.0, 0.25, 1.0, 0.3333, 1.0, 0.3333, 1.0, 0.25, 1.0, 0.25, 0.4528, 0.3514, 0.4256, 0.37, 0.4578, 0.25, 0.49, 0.3514, 0.4256, 0.4256, 0.3514, 0.4578, 0.37, 0.37, 0.4578, 0.4256, 0.3514, 0.4528, 0.25, 0.49, 0.25, 0.4578, 0.37, 0.4528, 0.25, 0.4256, 0.1486, 0.4578, 0.13, 0.49, 0.25, 0.4256, 0.1486, 0.3514, 0.07435, 0.37, 0.04215, 0.4578, 0.13, 0.3514, 0.07435, 0.25, 0.04718, 0.25, 0.01, 0.37, 0.04215, 0.25, 0.04718, 0.1486, 0.07435, 0.13, 0.04215, 0.25, 0.01, 0.1486, 0.07435, 0.07435, 0.1486, 0.04215, 0.13, 0.13, 0.04215, 0.07435, 0.1486, 0.04718, 0.25, 0.01, 0.25, 0.04215, 0.13, 0.04718, 0.25, 0.07435, 0.3514, 0.04215, 0.37, 0.01, 0.25, 0.07435, 0.3514, 0.1486, 0.4256, 0.13, 0.4578, 0.04215, 0.37, 0.1486, 0.4256, 0.25, 0.4528, 0.25, 0.49, 0.13, 0.4578, 0.3514, 0.4256, 0.25, 0.4528, 0.25, 0.4528, 0.3514, 0.4256, 0.3514, 0.07435, 0.4256, 0.1486, 0.4256, 0.1486, 0.3514, 0.07435, 0.25, 0.4528, 0.1486, 0.4256, 0.1486, 0.4256, 0.25, 0.4528, 0.4256, 0.3514, 0.3514, 0.4256, 0.3514, 0.4256, 0.4256, 0.3514, 0.04718, 0.25, 0.07435, 0.1486, 0.07435, 0.1486, 0.04718, 0.25, 0.25, 0.04718, 0.3514, 0.07435, 0.3514, 0.07435, 0.25, 0.04718, 0.4528, 0.25, 0.4256, 0.3514, 0.4256, 0.3514, 0.4528, 0.25, 0.07435, 0.3514, 0.04718, 0.25, 0.04718, 0.25, 0.07435, 0.3514, 0.1486, 0.07435, 0.25, 0.04718, 0.25, 0.04718, 0.1486, 0.07435, 0.4256, 0.1486, 0.4528, 0.25, 0.4528, 0.25, 0.4256, 0.1486, 0.1486, 0.4256, 0.07435, 0.3514, 0.07435, 0.3514, 0.1486, 0.4256, 0.3514, 0.4256, 0.25, 0.4528, 0.25, 0.4528, 0.3514, 0.4256, 0.3514, 0.4256, 0.25, 0.4528, 0.1486, 0.4256, 0.07435, 0.3514, 0.04718, 0.25, 0.07435, 0.1486, 0.1486, 0.07435, 0.25, 0.04718, 0.3514, 0.07435, 0.4256, 0.1486, 0.4528, 0.25, 0.4256, 0.3514, 0.07435, 0.1486, 0.1486, 0.07435, 0.1486, 0.07435, 0.07435, 0.1486, 0.3514, 0.07435, 0.4256, 0.1486, 0.4256, 0.1486, 0.3514, 0.07435, 0.25, 0.4528, 0.1486, 0.4256, 0.1486, 0.4256, 0.25, 0.4528, 0.4256, 0.3514, 0.3514, 0.4256, 0.3514, 0.4256, 0.4256, 0.3514, 0.04718, 0.25, 0.07435, 0.1486, 0.07435, 0.1486, 0.04718, 0.25, 0.25, 0.04718, 0.3514, 0.07435, 0.3514, 0.07435, 0.25, 0.04718, 0.4528, 0.25, 0.4256, 0.3514, 0.4256, 0.3514, 0.4528, 0.25, 0.07435, 0.3514, 0.04718, 0.25, 0.04718, 0.25, 0.07435, 0.3514, 0.1486, 0.07435, 0.25, 0.04718, 0.25, 0.04718, 0.1486, 0.07435, 0.4256, 0.1486, 0.4528, 0.25, 0.4528, 0.25, 0.4256, 0.1486, 0.1486, 0.4256, 0.07435, 0.3514, 0.07435, 0.3514, 0.1486, 0.4256])
me_cylinder_001.materials.append(mat_material_002)
me_cylinder_001.materials.append(mat_light)
me_cylinder_001.use_remesh_fix_poles = True
me_cylinder_001.use_remesh_preserve_attributes = False
me_cylinder_001.use_mirror_vertex_groups = False
me_cylinder_001.update()
me_cube_002 = bpy.data.meshes.new('Cube.002')
me_cube_002.from_pydata([(1.0, 1.0, 1.0), (1.0, 1.0, -1.0), (0.5285, -1.0, 0.5285), (0.5285, -1.0, -0.5285), (-1.0, 1.0, 1.0), (-1.0, 1.0, -1.0), (-0.5285, -1.0, 0.5285), (-0.5285, -1.0, -0.5285), (-1.0, -1.0, -1.0), (-1.0, -1.0, 1.0), (1.0, -1.0, 1.0), (1.0, -1.0, -1.0), (-0.5285, 0.5136, -0.5285), (-0.5285, 0.5136, 0.5285), (0.5285, 0.5136, 0.5285), (0.5285, 0.5136, -0.5285)], [], [(0, 4, 9, 10), (2, 6, 13, 14), (8, 9, 4, 5), (5, 1, 11, 8), (1, 0, 10, 11), (5, 4, 0, 1), (7, 6, 9, 8), (2, 3, 11, 10), (6, 2, 10, 9), (3, 7, 8, 11), (15, 14, 13, 12), (6, 7, 12, 13), (7, 3, 15, 12), (3, 2, 14, 15)])
_uv = me_cube_002.uv_layers.new(name='UVMap')
_uv.uv.foreach_set('vector', [0.625, 0.5, 0.875, 0.5, 0.875, 0.75, 0.625, 0.75, 0.5661, 0.8089, 0.5661, 0.9411, 0.5661, 0.9411, 0.5661, 0.8089, 0.375, 0.0, 0.625, 0.0, 0.625, 0.25, 0.375, 0.25, 0.125, 0.5, 0.375, 0.5, 0.375, 0.75, 0.125, 0.75, 0.375, 0.5, 0.625, 0.5, 0.625, 0.75, 0.375, 0.75, 0.375, 0.25, 0.625, 0.25, 0.625, 0.5, 0.375, 0.5, 0.4339, 0.9411, 0.5661, 0.9411, 0.625, 1.0, 0.375, 1.0, 0.5661, 0.8089, 0.4339, 0.8089, 0.375, 0.75, 0.625, 0.75, 0.5661, 0.9411, 0.5661, 0.8089, 0.625, 0.75, 0.625, 1.0, 0.4339, 0.8089, 0.4339, 0.9411, 0.375, 1.0, 0.375, 0.75, 0.4339, 0.8089, 0.5661, 0.8089, 0.5661, 0.9411, 0.4339, 0.9411, 0.5661, 0.9411, 0.4339, 0.9411, 0.4339, 0.9411, 0.5661, 0.9411, 0.4339, 0.9411, 0.4339, 0.8089, 0.4339, 0.8089, 0.4339, 0.9411, 0.4339, 0.8089, 0.5661, 0.8089, 0.5661, 0.8089, 0.4339, 0.8089])
me_cube_002.materials.append(mat_material_001)
me_cube_002.use_remesh_preserve_volume = False
me_cube_002.use_remesh_preserve_attributes = False
me_cube_002.use_mirror_vertex_groups = False
me_cube_002.update()
me_cube_009 = bpy.data.meshes.new('Cube.009')
me_cube_009.from_pydata([(1.0, 1.0, 1.0), (1.0, 1.0, -1.0), (1.0, -1.0, 1.0), (1.0, -1.0, -1.0), (-1.0, 1.0, 1.0), (-1.0, 1.0, -1.0), (-1.0, -1.0, 1.0), (-1.0, -1.0, -1.0)], [], [(0, 4, 6, 2), (3, 2, 6, 7), (7, 6, 4, 5), (5, 1, 3, 7), (1, 0, 2, 3), (5, 4, 0, 1)])
_uv = me_cube_009.uv_layers.new(name='UVMap')
_uv.uv.foreach_set('vector', [0.625, 0.5, 0.875, 0.5, 0.875, 0.75, 0.625, 0.75, 0.375, 0.75, 0.625, 0.75, 0.625, 1.0, 0.375, 1.0, 0.375, 0.0, 0.625, 0.0, 0.625, 0.25, 0.375, 0.25, 0.125, 0.5, 0.375, 0.5, 0.375, 0.75, 0.125, 0.75, 0.375, 0.5, 0.625, 0.5, 0.625, 0.75, 0.375, 0.75, 0.375, 0.25, 0.625, 0.25, 0.625, 0.5, 0.375, 0.5])
me_cube_009.materials.append(mat_mouth)
me_cube_009.use_remesh_preserve_volume = False
me_cube_009.use_remesh_preserve_attributes = False
me_cube_009.use_mirror_vertex_groups = False
me_cube_009.update()
me_cube_023 = bpy.data.meshes.new('Cube.023')
me_cube_023.from_pydata([(-1.947, -1.0, -4.11), (-1.947, -1.0, -2.511), (-1.947, 1.0, -4.11), (-1.947, 1.0, -2.511), (0.05307, -1.0, -4.11), (0.05307, -1.0, -2.511), (0.05307, 1.0, -4.11), (0.05307, 1.0, -2.511), (-1.61, -0.6626, -2.08), (-1.61, 0.6626, -2.08), (-0.2843, 0.6626, -2.08), (-0.2843, -0.6626, -2.08), (-1.61, -0.6626, 2.003), (-1.61, 0.6626, 2.003), (-0.2843, 0.6626, 2.003), (-0.2843, -0.6626, 2.003), (-1.61, -0.6626, 2.348), (-1.61, 0.6626, 2.348), (-0.2843, 0.6626, 2.348), (-0.2843, -0.6626, 2.348), (0.9505, 0.6626, 2.003), (0.9505, -0.6626, 2.003), (0.9505, 0.6626, 2.348), (0.9505, -0.6626, 2.348), (3.784, 0.6626, 2.003), (3.784, -0.6626, 2.003), (3.784, 0.6626, 2.348), (3.784, -0.6626, 2.348)], [], [(0, 1, 3, 2), (2, 3, 7, 6), (6, 7, 5, 4), (4, 5, 1, 0), (2, 6, 4, 0), (7, 3, 9, 10), (9, 8, 12, 13), (5, 7, 10, 11), (3, 1, 8, 9), (1, 5, 11, 8), (12, 15, 19, 16), (8, 11, 15, 12), (10, 9, 13, 14), (11, 10, 14, 15), (18, 17, 16, 19), (14, 13, 17, 18), (19, 15, 21, 23), (13, 12, 16, 17), (20, 22, 26, 24), (18, 19, 23, 22), (14, 18, 22, 20), (15, 14, 20, 21), (25, 24, 26, 27), (22, 23, 27, 26), (23, 21, 25, 27), (21, 20, 24, 25)])
me_cube_023.polygons.foreach_set('material_index', [0, 0, 0, 0, 0, 0, 0, 0, 0, 0, 0, 0, 0, 0, 0, 0, 0, 0, 0, 0, 0, 0, 0, 0, 0, 1])
_uv = me_cube_023.uv_layers.new(name='UVMap')
_uv.uv.foreach_set('vector', [0.375, 0.0, 0.625, 0.0, 0.625, 0.25, 0.375, 0.25, 0.375, 0.25, 0.625, 0.25, 0.625, 0.5, 0.375, 0.5, 0.375, 0.5, 0.625, 0.5, 0.625, 0.75, 0.375, 0.75, 0.375, 0.75, 0.625, 0.75, 0.625, 1.0, 0.375, 1.0, 0.125, 0.5, 0.375, 0.5, 0.375, 0.75, 0.125, 0.75, 0.625, 0.5, 0.625, 0.25, 0.625, 0.25, 0.625, 0.5, 0.625, 0.25, 0.625, 0.0, 0.625, 0.0, 0.625, 0.25, 0.625, 0.75, 0.625, 0.5, 0.625, 0.5, 0.625, 0.75, 0.625, 0.25, 0.625, 0.0, 0.625, 0.0, 0.625, 0.25, 0.625, 1.0, 0.625, 0.75, 0.625, 0.75, 0.625, 1.0, 0.625, 1.0, 0.625, 0.75, 0.625, 0.75, 0.625, 1.0, 0.625, 1.0, 0.625, 0.75, 0.625, 0.75, 0.625, 1.0, 0.625, 0.5, 0.625, 0.25, 0.625, 0.25, 0.625, 0.5, 0.625, 0.75, 0.625, 0.5, 0.625, 0.5, 0.625, 0.75, 0.625, 0.5, 0.875, 0.5, 0.875, 0.75, 0.625, 0.75, 0.625, 0.5, 0.625, 0.25, 0.625, 0.25, 0.625, 0.5, 0.625, 0.75, 0.625, 0.75, 0.625, 0.75, 0.625, 0.75, 0.625, 0.25, 0.625, 0.0, 0.625, 0.0, 0.625, 0.25, 0.625, 0.5, 0.625, 0.5, 0.625, 0.5, 0.625, 0.5, 0.625, 0.5, 0.625, 0.75, 0.625, 0.75, 0.625, 0.5, 0.625, 0.5, 0.625, 0.5, 0.625, 0.5, 0.625, 0.5, 0.625, 0.75, 0.625, 0.5, 0.625, 0.5, 0.625, 0.75, 0.625, 0.75, 0.625, 0.5, 0.625, 0.5, 0.625, 0.75, 0.625, 0.5, 0.625, 0.75, 0.625, 0.75, 0.625, 0.5, 0.625, 0.75, 0.625, 0.75, 0.625, 0.75, 0.625, 0.75, 0.625, 0.75, 0.625, 0.5, 0.625, 0.5, 0.625, 0.75])
me_cube_023.materials.append(mat_material_003)
me_cube_023.materials.append(mat_material_006)
me_cube_023.use_remesh_fix_poles = True
me_cube_023.use_remesh_preserve_attributes = False
me_cube_023.use_mirror_vertex_groups = False
me_cube_023.update()
me_cube_013 = bpy.data.meshes.new('Cube.013')
me_cube_013.from_pydata([(-1.0, -1.0, -1.0), (-1.0, -1.0, 1.0), (-1.0, 1.0, -1.0), (-1.0, 1.0, 1.0), (1.0, -1.0, -1.0), (1.0, -1.0, 1.0), (1.0, 1.0, -1.0), (1.0, 1.0, 1.0)], [], [(0, 1, 3, 2), (2, 3, 7, 6), (6, 7, 5, 4), (4, 5, 1, 0), (2, 6, 4, 0), (7, 3, 1, 5)])
_uv = me_cube_013.uv_layers.new(name='UVMap')
_uv.uv.foreach_set('vector', [0.375, 0.0, 0.625, 0.0, 0.625, 0.25, 0.375, 0.25, 0.375, 0.25, 0.625, 0.25, 0.625, 0.5, 0.375, 0.5, 0.375, 0.5, 0.625, 0.5, 0.625, 0.75, 0.375, 0.75, 0.375, 0.75, 0.625, 0.75, 0.625, 1.0, 0.375, 1.0, 0.125, 0.5, 0.375, 0.5, 0.375, 0.75, 0.125, 0.75, 0.625, 0.5, 0.875, 0.5, 0.875, 0.75, 0.625, 0.75])
me_cube_013.materials.append(mat_material_004)
me_cube_013.use_remesh_fix_poles = True
me_cube_013.use_remesh_preserve_attributes = False
me_cube_013.use_mirror_vertex_groups = False
me_cube_013.update()
me_cube_021 = bpy.data.meshes.new('Cube.021')
me_cube_021.from_pydata([(-1.0, -1.0, -1.0), (-1.0, -1.0, 1.0), (-1.0, 1.0, -1.0), (-1.0, 1.0, 1.0), (1.0, -1.0, -1.0), (1.0, -1.0, 1.0), (1.0, 1.0, -1.0), (1.0, 1.0, 1.0)], [], [(0, 1, 3, 2), (2, 3, 7, 6), (6, 7, 5, 4), (4, 5, 1, 0), (2, 6, 4, 0), (7, 3, 1, 5)])
_uv = me_cube_021.uv_layers.new(name='UVMap')
_uv.uv.foreach_set('vector', [0.375, 0.0, 0.625, 0.0, 0.625, 0.25, 0.375, 0.25, 0.375, 0.25, 0.625, 0.25, 0.625, 0.5, 0.375, 0.5, 0.375, 0.5, 0.625, 0.5, 0.625, 0.75, 0.375, 0.75, 0.375, 0.75, 0.625, 0.75, 0.625, 1.0, 0.375, 1.0, 0.125, 0.5, 0.375, 0.5, 0.375, 0.75, 0.125, 0.75, 0.625, 0.5, 0.875, 0.5, 0.875, 0.75, 0.625, 0.75])
me_cube_021.use_remesh_fix_poles = True
me_cube_021.use_remesh_preserve_attributes = False
me_cube_021.use_mirror_vertex_groups = False
me_cube_021.update()
me_cube_022 = bpy.data.meshes.new('Cube.022')
me_cube_022.from_pydata([(-1.0, -1.0, -1.0), (-1.0, -1.0, 1.0), (-1.0, 1.0, -1.0), (-1.0, 1.0, 1.0), (1.0, -1.0, -1.0), (1.0, -1.0, 1.0), (1.0, 1.0, -1.0), (1.0, 1.0, 1.0)], [], [(0, 1, 3, 2), (2, 3, 7, 6), (6, 7, 5, 4), (4, 5, 1, 0), (2, 6, 4, 0), (7, 3, 1, 5)])
_uv = me_cube_022.uv_layers.new(name='UVMap')
_uv.uv.foreach_set('vector', [0.375, 0.0, 0.625, 0.0, 0.625, 0.25, 0.375, 0.25, 0.375, 0.25, 0.625, 0.25, 0.625, 0.5, 0.375, 0.5, 0.375, 0.5, 0.625, 0.5, 0.625, 0.75, 0.375, 0.75, 0.375, 0.75, 0.625, 0.75, 0.625, 1.0, 0.375, 1.0, 0.125, 0.5, 0.375, 0.5, 0.375, 0.75, 0.125, 0.75, 0.625, 0.5, 0.875, 0.5, 0.875, 0.75, 0.625, 0.75])
me_cube_022.materials.append(mat_material_005)
me_cube_022.use_remesh_fix_poles = True
me_cube_022.use_remesh_preserve_attributes = False
me_cube_022.use_mirror_vertex_groups = False
me_cube_022.update()

# ---- objects
ob_camera = bpy.data.objects.new('Camera', cam_camera)
ob_point = bpy.data.objects.new('Point', light_point)
ob_sun = bpy.data.objects.new('Sun', light_sun)
ob_cube = bpy.data.objects.new('Cube', me_cube)
ob_cube_001 = bpy.data.objects.new('Cube.001', me_cube_001)
ob_cube_003 = bpy.data.objects.new('Cube.003', me_cube_003)
ob_cube_004 = bpy.data.objects.new('Cube.004', me_cube_004)
ob_cube_005 = bpy.data.objects.new('Cube.005', me_cube_005)
ob_cube_006 = bpy.data.objects.new('Cube.006', me_cube_006)
ob_cube_007 = bpy.data.objects.new('Cube.007', me_cube_007)
ob_cube_008 = bpy.data.objects.new('Cube.008', me_cube_008)
ob_cube_010 = bpy.data.objects.new('Cube.010', me_cube_010)
ob_cube_011 = bpy.data.objects.new('Cube.011', me_cube_011)
ob_cube_012 = bpy.data.objects.new('Cube.012', me_cube_012)
ob_cube_014 = bpy.data.objects.new('Cube.014', me_cube_014)
ob_cube_015 = bpy.data.objects.new('Cube.015', me_cube_015)
ob_cube_002 = bpy.data.objects.new('Cube.002', me_cube_016)
ob_cube_009 = bpy.data.objects.new('Cube.009', me_cube_017)
ob_cube_016 = bpy.data.objects.new('Cube.016', me_cube_018)
ob_cube_017 = bpy.data.objects.new('Cube.017', me_cube_019)
ob_cube_018 = bpy.data.objects.new('Cube.018', me_cube_020)
ob_cylinder = bpy.data.objects.new('Cylinder', me_cylinder_001)
ob_cube_013 = bpy.data.objects.new('Cube.013', me_cube_002)
ob_cube_019 = bpy.data.objects.new('Cube.019', me_cube_009)
ob_spot_001 = bpy.data.objects.new('Spot.001', light_spot_001)
ob_cube_023 = bpy.data.objects.new('Cube.023', me_cube_023)
ob_spot = bpy.data.objects.new('Spot', light_spot)
ob_cube_020 = bpy.data.objects.new('Cube.020', me_cube_013)
ob_cube_021 = bpy.data.objects.new('Cube.021', me_cube_021)
ob_cube_022 = bpy.data.objects.new('Cube.022', me_cube_022)

# ---- transforms, parenting, visibility, modifiers, constraints
ob_camera.location = (20.62, -24.92, 14.48)
ob_camera.rotation_euler = (1.201, 2.356e-07, 0.7191)
ob_camera.lock_rotations_4d = False
ob_camera.empty_display_type = 'ARROWS'
ob_camera.color = (0.0, 0.0, 0.0, 0.0)
ob_camera.display_type = 'WIRE'
ob_camera.lineart.crease_threshold = 0.0
ob_point.location = (0.0, -33.82, 10.31)
ob_point.rotation_euler = (1.388, -0.3951, 0.0717)
ob_point.lineart.crease_threshold = 0.0
ob_sun.location = (0.0, -27.31, 14.0)
ob_sun.rotation_euler = (1.054, 0.3547, -0.1695)
ob_sun.lineart.crease_threshold = 0.0
ob_cube.location = (0.008695, 0.0, 4.044)
ob_cube.scale = (1.0, 0.508, 1.239)
ob_cube.lock_rotations_4d = False
ob_cube.empty_display_type = 'ARROWS'
ob_cube.lineart.crease_threshold = 0.0
ob_cube_001.location = (0.008695, -0.7789, 5.219)
ob_cube_001.scale = (0.4248, 0.2767, 0.6179)
ob_cube_001.lock_rotations_4d = False
ob_cube_001.empty_display_type = 'ARROWS'
ob_cube_001.lineart.crease_threshold = 0.0
ob_cube_003.location = (-1.235, -0.01295, 3.976)
ob_cube_003.scale = (0.2107, 0.2923, 1.217)
ob_cube_003.lock_rotations_4d = False
ob_cube_003.empty_display_type = 'ARROWS'
ob_cube_003.lineart.crease_threshold = 0.0
ob_cube_004.location = (0.3998, 0.1504, 1.8)
ob_cube_004.scale = (0.231, 0.2923, 1.004)
ob_cube_004.lock_rotations_4d = False
ob_cube_004.empty_display_type = 'ARROWS'
ob_cube_004.lineart.crease_threshold = 0.0
ob_cube_005.location = (-0.3677, 0.1177, 1.8)
ob_cube_005.scale = (0.231, 0.2923, 1.004)
ob_cube_005.lock_rotations_4d = False
ob_cube_005.empty_display_type = 'ARROWS'
ob_cube_005.lineart.crease_threshold = 0.0
ob_cube_006.location = (0.3998, -0.01284, 0.6265)
ob_cube_006.scale = (0.2942, 0.5183, 0.1735)
ob_cube_006.lock_rotations_4d = False
ob_cube_006.empty_display_type = 'ARROWS'
ob_cube_006.lineart.crease_threshold = 0.0
ob_cube_007.location = (-0.3922, -0.01284, 0.6265)
ob_cube_007.scale = (0.2942, 0.5183, 0.1735)
ob_cube_007.lock_rotations_4d = False
ob_cube_007.empty_display_type = 'ARROWS'
ob_cube_007.lineart.crease_threshold = 0.0
ob_cube_008.location = (-1.236, -0.006579, 2.44)
ob_cube_008.scale = (0.1212, 0.2089, 0.3192)
ob_cube_008.lock_rotations_4d = False
ob_cube_008.empty_display_type = 'ARROWS'
ob_cube_008.lineart.crease_threshold = 0.0
ob_cube_010.location = (-0.2181, -1.014, 5.446)
ob_cube_010.scale = (0.1391, 0.1049, 0.1244)
ob_cube_010.lock_rotations_4d = False
ob_cube_010.empty_display_type = 'ARROWS'
ob_cube_010.lineart.crease_threshold = 0.0
ob_cube_011.location = (0.2368, -1.014, 5.446)
ob_cube_011.scale = (0.1391, 0.1049, 0.1244)
ob_cube_011.lock_rotations_4d = False
ob_cube_011.empty_display_type = 'ARROWS'
ob_cube_011.lineart.crease_threshold = 0.0
ob_cube_012.location = (0.00997, -1.068, 5.238)
ob_cube_012.scale = (0.09843, 0.1049, 0.1902)
ob_cube_012.lock_rotations_4d = False
ob_cube_012.empty_display_type = 'ARROWS'
ob_cube_012.lineart.crease_threshold = 0.0
ob_cube_014.location = (-0.2181, -1.109, 5.446)
ob_cube_014.scale = (-0.03436, -0.02591, -0.03075)
ob_cube_014.lock_rotations_4d = False
ob_cube_014.empty_display_type = 'ARROWS'
ob_cube_014.lineart.crease_threshold = 0.0
ob_cube_015.location = (0.2343, -1.109, 5.446)
ob_cube_015.scale = (-0.03436, -0.02591, -0.03075)
ob_cube_015.lock_rotations_4d = False
ob_cube_015.empty_display_type = 'ARROWS'
ob_cube_015.lineart.crease_threshold = 0.0
ob_cube_002.location = (1.254, -0.01295, 3.976)
ob_cube_002.scale = (0.2107, 0.2923, 1.217)
ob_cube_002.lock_rotations_4d = False
ob_cube_002.empty_display_type = 'ARROWS'
ob_cube_002.lineart.crease_threshold = 0.0
ob_cube_009.location = (1.252, -0.006579, 2.44)
ob_cube_009.scale = (0.1212, 0.2089, 0.3192)
ob_cube_009.lock_rotations_4d = False
ob_cube_009.empty_display_type = 'ARROWS'
ob_cube_009.lineart.crease_threshold = 0.0
ob_cube_016.location = (0.008395, -0.5391, 5.6)
ob_cube_016.scale = (0.4952, 0.1217, 0.1632)
ob_cube_016.lock_rotations_4d = False
ob_cube_016.empty_display_type = 'ARROWS'
ob_cube_016.lineart.crease_threshold = 0.0
ob_cube_017.location = (0.3549, -0.7779, 5.446)
ob_cube_017.scale = (0.1391, 0.08698, 0.1244)
ob_cube_017.lock_rotations_4d = False
ob_cube_017.empty_display_type = 'ARROWS'
ob_cube_017.lineart.crease_threshold = 0.0
ob_cube_018.location = (-0.3381, -0.7779, 5.446)
ob_cube_018.scale = (0.1391, 0.08698, 0.1244)
ob_cube_018.lock_rotations_4d = False
ob_cube_018.empty_display_type = 'ARROWS'
ob_cube_018.lineart.crease_threshold = 0.0
ob_cylinder.location = (-1.016, -0.1203, 2.421)
ob_cylinder.rotation_euler = (1.571, -0.0, 0.0)
ob_cylinder.scale = (0.133, 0.133, 0.4138)
ob_cylinder.lineart.crease_threshold = 0.0
ob_cube_013.location = (0.00997, -1.068, 4.854)
ob_cube_013.scale = (0.1501, 0.1365, 0.1293)
ob_cube_013.lock_rotations_4d = False
ob_cube_013.empty_display_type = 'ARROWS'
ob_cube_013.lineart.crease_threshold = 0.0
ob_cube_019.location = (0.00997, -0.9702, 4.85)
ob_cube_019.scale = (0.09843, 0.1049, 0.0967)
ob_cube_019.lock_rotations_4d = False
ob_cube_019.empty_display_type = 'ARROWS'
ob_cube_019.lineart.crease_threshold = 0.0
ob_spot_001.location = (-1.002, -0.6752, 2.401)
ob_spot_001.rotation_euler = (-1.524, -0.0, 0.0)
ob_spot_001.lineart.crease_threshold = 0.0
ob_cube_023.location = (-7.745, 0.0, 9.165)
ob_cube_023.scale = (0.5472, 0.5472, 2.086)
ob_cube_023.lineart.crease_threshold = 0.0
ob_spot.location = (-6.766, -0.01168, 13.66)
ob_spot.lineart.crease_threshold = 0.0
ob_cube_020.location = (0.0, -1.283, 0.2209)
ob_cube_020.scale = (10.69, 16.11, 0.2002)
ob_cube_020.lineart.crease_threshold = 0.0
ob_cube_021.location = (-8.594, 1.603, 0.6855)
ob_cube_021.scale = (2.1, 13.24, 0.3612)
ob_cube_021.lineart.crease_threshold = 0.0
ob_cube_022.location = (8.585, 1.603, 0.6235)
ob_cube_022.scale = (2.1, 13.24, 0.3612)
ob_cube_022.lineart.crease_threshold = 0.0

# ---- collection membership
col_collection.objects.link(ob_camera)
col_collection.objects.link(ob_point)
col_lights.objects.link(ob_sun)
col_man.objects.link(ob_cube)
col_man.objects.link(ob_cube_001)
col_man.objects.link(ob_cube_003)
col_man.objects.link(ob_cube_004)
col_man.objects.link(ob_cube_005)
col_man.objects.link(ob_cube_006)
col_man.objects.link(ob_cube_007)
col_man.objects.link(ob_cube_008)
col_man.objects.link(ob_cube_010)
col_man.objects.link(ob_cube_011)
col_man.objects.link(ob_cube_012)
col_man.objects.link(ob_cube_014)
col_man.objects.link(ob_cube_015)
col_man.objects.link(ob_cube_002)
col_man.objects.link(ob_cube_009)
col_man.objects.link(ob_cube_016)
col_man.objects.link(ob_cube_017)
col_man.objects.link(ob_cube_018)
col_man.objects.link(ob_cylinder)
col_man.objects.link(ob_cube_013)
col_man.objects.link(ob_cube_019)
col_man.objects.link(ob_spot_001)
col_lamp_post.objects.link(ob_cube_023)
col_lamp_post.objects.link(ob_spot)
col_floor.objects.link(ob_cube_020)
col_floor.objects.link(ob_cube_021)
col_floor.objects.link(ob_cube_022)

# ---- scene / render settings (as saved in the file)
scene.camera = ob_camera
scene.frame_start = 1; scene.frame_end = 250; scene.frame_set(1)
scene.render.engine = 'CYCLES'
scene.cycles.samples = 128
scene.cycles.sampling_pattern = 'TABULATED_SOBOL'
scene.cycles.use_light_tree = False
scene.view_settings.view_transform = 'Filmic'
bpy.context.view_layer.update()
